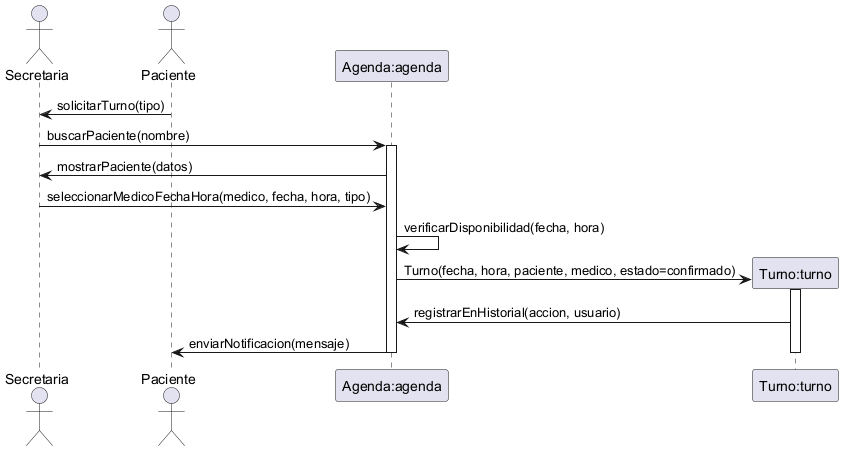

The diagram above was rendered by PlantUML. Its source (embedded in the PNG):
@startuml Diagrama de Secuencia - Crear Turno
' Nombre del escenario: Crear Turno - Flujo Principal
' Archivo: diagramas/03-escenarios-casos-de-uso/03-crear-turno-flujo-principal.md
' Objetivo: Representar la creación exitosa de un turno de control médico, involucrando secretaria, paciente y sistema, basado en responsabilidades de CRC (Secretaria gestiona turnos, Agenda registra disponibilidad, Turno asigna a paciente y médico).

actor Secretaria as victoria
actor Paciente as juan
participant "Agenda:agenda" as agenda
participant "Turno:turno" as turno

juan -> victoria: solicitarTurno(tipo)

victoria -> agenda: buscarPaciente(nombre)
activate agenda

agenda -> victoria: mostrarPaciente(datos)
victoria -> agenda: seleccionarMedicoFechaHora(medico, fecha, hora, tipo)

agenda -> agenda: verificarDisponibilidad(fecha, hora)

create turno
agenda -> turno: Turno(fecha, hora, paciente, medico, estado=confirmado)
activate turno

turno -> agenda: registrarEnHistorial(accion, usuario)

agenda -> juan: enviarNotificacion(mensaje)

deactivate turno
deactivate agenda
@enduml